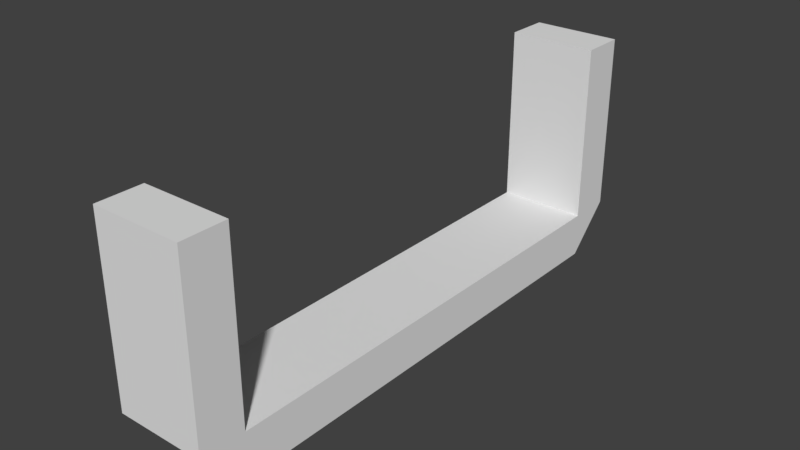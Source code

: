 # Source: Vent.blend  (saved by Blender 2.79.0; exported with 4.5.12 LTS)
import bpy
from mathutils import Matrix  # noqa: F401  (used for matrix-valued properties, if any)

bpy.ops.wm.read_factory_settings(use_empty=True)
scene = bpy.context.scene
scene.name = 'Scene'

# ---- collections
col_collection_1 = bpy.data.collections.new('Collection 1'); scene.collection.children.link(col_collection_1)

# ---- materials (node trees are filled in below, after node groups)
mat_vent = bpy.data.materials.new('Vent')
mat_vent.alpha_threshold = 0.0
mat_vent.use_transparent_shadow = False
mat_vent.roughness = 0.5

# ---- material node trees

# ---- world
world_world = bpy.data.worlds.new('World'); scene.world = world_world
world_world.color = (0.05088, 0.05088, 0.05088)
world_world.use_sun_shadow = False
world_world.sun_shadow_jitter_overblur = 0.0
world_world.cycles.sampling_method = 'MANUAL'

# ---- meshes
me_cube_001 = bpy.data.meshes.new('Cube.001')
me_cube_001.from_pydata([(-2.0, -10.5, -4.0), (-2.0, -10.5, -2.0), (-2.0, 10.5, -4.0), (-2.0, 10.5, -2.0), (2.0, -10.5, -4.0), (2.0, -10.5, -2.0), (2.0, 10.5, -4.0), (2.0, 10.5, -2.0), (-2.0, -11.5, -3.0), (-2.0, -12.5, -2.0), (2.0, -12.5, -2.0), (2.0, -11.5, -3.0), (2.0, -10.5, 6.0), (-2.0, -10.5, 6.0), (2.0, -12.5, 6.0), (-2.0, -12.5, 6.0), (-2.0, 12.5, -2.0), (-2.0, 11.5, -3.0), (2.0, 11.5, -3.0), (2.0, 12.5, -2.0), (-2.0, 10.5, 6.0), (2.0, 10.5, 6.0), (-2.0, 12.5, 6.0), (2.0, 12.5, 6.0)], [], [(0, 1, 3, 2), (7, 6, 18, 19), (6, 7, 5, 4), (10, 5, 12, 14), (2, 6, 4, 0), (7, 3, 1, 5), (11, 10, 9, 8), (4, 5, 10, 11), (1, 0, 8, 9), (0, 4, 11, 8), (12, 13, 15, 14), (9, 10, 14, 15), (5, 1, 13, 12), (1, 9, 15, 13), (17, 16, 19, 18), (6, 2, 17, 18), (16, 3, 20, 22), (2, 3, 16, 17), (20, 21, 23, 22), (7, 19, 23, 21), (3, 7, 21, 20), (19, 16, 22, 23)])
_uv = me_cube_001.uv_layers.new(name='UVMap')
_uv.uv.foreach_set('vector', [-3.697, 0.8997, -3.697, 0.1003, 4.7, 0.1, 4.7, 0.9, 0.1, 0.9, 0.1, 0.1, 0.5, 0.5, 0.9, 0.9, -3.697, 0.1003, -3.697, 0.8997, 4.7, 0.9, 4.7, 0.1, 0.1003, -1.099, 0.8997, -1.099, 0.9, 2.1, 0.1, 2.1, 4.697, -0.2995, 4.7, 1.3, -3.697, 1.299, -3.697, -0.2995, 4.697, -0.2995, 4.7, 1.3, -3.697, 1.299, -3.697, -0.2995, 0.0, 0.0, 0.0, 0.0, 0.0, 0.0, 0.0, 0.0, 0.9, 0.1, 0.9, 0.9, 0.1, 0.9, 0.5, 0.5, 0.1, 0.9, 0.1, 0.1, 0.5, 0.5, 0.9, 0.9, 0.0, 0.0, 0.0, 0.0, 0.0, 0.0, 0.0, 0.0, 0.1, 1.3, 0.1003, -0.2995, 0.8997, -0.2995, 0.9, 1.3, 0.0, 0.0, 0.0, 0.0, 0.0, 0.0, 0.0, 0.0, -0.2995, -1.099, 1.299, -1.099, 1.3, 2.1, -0.2995, 2.099, 0.1003, -1.099, 0.8997, -1.099, 0.9, 2.1, 0.1, 2.1, 0.0, 0.0, 0.0, 0.0, 0.0, 0.0, 0.0, 0.0, 0.0, 0.0, 0.0, 0.0, 0.0, 0.0, 0.0, 0.0, 0.1003, -1.099, 0.8997, -1.099, 0.9, 2.1, 0.1, 2.1, 0.9, 0.1, 0.9, 0.9, 0.1, 0.9, 0.5, 0.5, 0.8997, -0.2995, 0.9, 1.3, 0.1, 1.3, 0.1003, -0.2995, 0.1003, -1.099, 0.8997, -1.099, 0.9, 2.1, 0.1, 2.1, -0.2995, -1.099, 1.299, -1.099, 1.3, 2.1, -0.2995, 2.099, 1.299, -1.099, -0.2995, -1.099, -0.2995, 2.099, 1.3, 2.1])
me_cube_001.materials.append(mat_vent)
me_cube_001.use_remesh_preserve_volume = False
me_cube_001.use_remesh_preserve_attributes = False
me_cube_001.use_mirror_vertex_groups = False
me_cube_001.update()

# ---- objects
ob_cube = bpy.data.objects.new('Cube', me_cube_001)

# ---- transforms, parenting, visibility, modifiers, constraints
ob_cube.location = (0.0, 0.0, 0.0)
ob_cube.lineart.crease_threshold = 0.0

# ---- collection membership
col_collection_1.objects.link(ob_cube)

# ---- scene / render settings (as saved in the file)
scene.frame_start = 1; scene.frame_end = 250; scene.frame_set(1)
scene.render.engine = 'BLENDER_EEVEE_NEXT'
scene.render.resolution_percentage = 50
scene.render.dither_intensity = 0.0
scene.cycles.use_denoising = False
scene.cycles.samples = 128
scene.cycles.sampling_pattern = 'TABULATED_SOBOL'
scene.cycles.use_adaptive_sampling = False
scene.cycles.use_light_tree = False
scene.cycles.blur_glossy = 0.0
scene.cycles.sample_clamp_indirect = 0.0
scene.view_settings.view_transform = 'Standard'
bpy.context.view_layer.update()

# ---- added for rendering (the .blend has no active camera and no usable light): camera, sun
cam_auto = bpy.data.cameras.new('AutoCamera')
cam_auto.lens = 50.0
cam_auto.sensor_width = 36.0
cam_auto.clip_end = 1000.0
ob_auto_camera = bpy.data.objects.new('AutoCamera', cam_auto)
scene.collection.objects.link(ob_auto_camera)
ob_auto_camera.location = (25.1858, -30.223, 21.1487)
ob_auto_camera.rotation_euler = (1.09748, -7.21219e-08, 0.694738)
scene.camera = ob_auto_camera
light_auto_sun = bpy.data.lights.new('AutoSun', 'SUN')
light_auto_sun.energy = 3.0
light_auto_sun.angle = 0.0523599
ob_auto_sun = bpy.data.objects.new('AutoSun', light_auto_sun)
scene.collection.objects.link(ob_auto_sun)
ob_auto_sun.rotation_euler = (0.872665, 0.174533, 0.523599)
bpy.context.view_layer.update()
